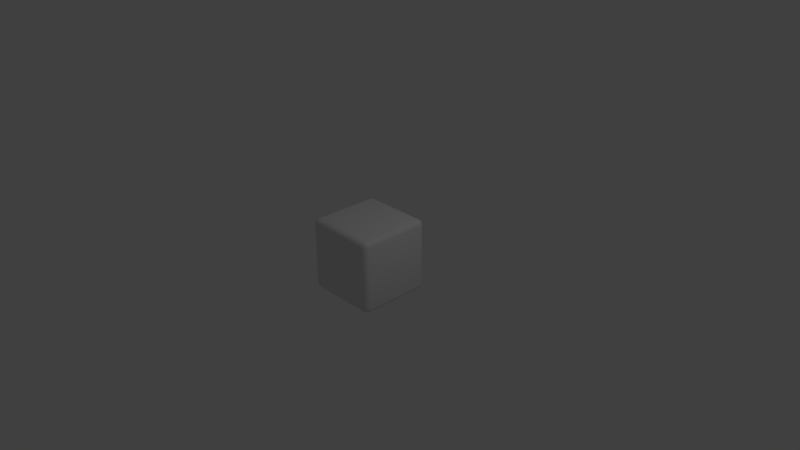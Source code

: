 # Source: cube.blend  (saved by Blender 2.79.0; exported with 4.5.12 LTS)
import bpy
from mathutils import Matrix  # noqa: F401  (used for matrix-valued properties, if any)

bpy.ops.wm.read_factory_settings(use_empty=True)
scene = bpy.context.scene
scene.name = 'Scene'

# ---- collections
col_collection_1 = bpy.data.collections.new('Collection 1'); scene.collection.children.link(col_collection_1)

# ---- materials (node trees are filled in below, after node groups)
mat_material = bpy.data.materials.new('Material')
mat_material.alpha_threshold = 0.0
mat_material.use_transparent_shadow = False
mat_material.roughness = 0.5
mat_material.line_color = (0.0, 0.0, 0.0, 1.0)

# ---- material node trees

# ---- world
world_world = bpy.data.worlds.new('World'); scene.world = world_world
world_world.color = (0.05088, 0.05088, 0.05088)
world_world.use_sun_shadow = False
world_world.sun_shadow_jitter_overblur = 0.0
world_world.cycles.sampling_method = 'MANUAL'

# ---- cameras
cam_camera = bpy.data.cameras.new('Camera')
cam_camera.clip_end = 100.0
cam_camera.lens = 35.0
cam_camera.sensor_width = 32.0
cam_camera.sensor_height = 18.0
cam_camera.ortho_scale = 7.314
cam_camera.dof.focus_distance = 0.0
cam_camera.dof.aperture_fstop = 128.0

# ---- lights
light_lamp = bpy.data.lights.new('Lamp', 'POINT')
light_lamp.transmission_factor = 0.0
light_lamp.cutoff_distance = 30.0
light_lamp.energy = 100.0
light_lamp.shadow_buffer_clip_start = 1.001
light_lamp.shadow_soft_size = 0.1
light_lamp.shadow_maximum_resolution = 0.006
light_lamp.use_absolute_resolution = True

# ---- meshes
me_cube = bpy.data.meshes.new('Cube')
me_cube.from_pydata([(0.5, 0.425, -0.425), (0.425, 0.425, -0.5), (0.425, 0.5, -0.425), (0.49, 0.425, -0.4625), (0.49, 0.4625, -0.425), (0.4802, 0.4609, -0.4609), (0.425, 0.4625, -0.49), (0.4625, 0.425, -0.49), (0.4609, 0.4609, -0.4802), (0.4625, 0.49, -0.425), (0.425, 0.49, -0.4625), (0.4609, 0.4802, -0.4609), (0.5, -0.425, -0.425), (0.425, -0.5, -0.425), (0.425, -0.425, -0.5), (0.49, -0.4625, -0.425), (0.49, -0.425, -0.4625), (0.4802, -0.4609, -0.4609), (0.425, -0.49, -0.4625), (0.4625, -0.49, -0.425), (0.4609, -0.4802, -0.4609), (0.4625, -0.425, -0.49), (0.425, -0.4625, -0.49), (0.4609, -0.4609, -0.4802), (-0.425, -0.5, -0.425), (-0.5, -0.425, -0.425), (-0.425, -0.425, -0.5), (-0.4625, -0.49, -0.425), (-0.425, -0.49, -0.4625), (-0.4609, -0.4802, -0.4609), (-0.49, -0.425, -0.4625), (-0.49, -0.4625, -0.425), (-0.4802, -0.4609, -0.4609), (-0.425, -0.4625, -0.49), (-0.4625, -0.425, -0.49), (-0.4609, -0.4609, -0.4802), (-0.425, 0.5, -0.425), (-0.425, 0.425, -0.5), (-0.5, 0.425, -0.425), (-0.425, 0.49, -0.4625), (-0.4625, 0.49, -0.425), (-0.4609, 0.4802, -0.4609), (-0.4625, 0.425, -0.49), (-0.425, 0.4625, -0.49), (-0.4609, 0.4609, -0.4802), (-0.49, 0.4625, -0.425), (-0.49, 0.425, -0.4625), (-0.4802, 0.4609, -0.4609), (0.425, 0.5, 0.425), (0.425, 0.425, 0.5), (0.5, 0.425, 0.425), (0.425, 0.49, 0.4625), (0.4625, 0.49, 0.425), (0.4609, 0.4802, 0.4609), (0.4625, 0.425, 0.49), (0.425, 0.4625, 0.49), (0.4609, 0.4609, 0.4802), (0.49, 0.4625, 0.425), (0.49, 0.425, 0.4625), (0.4802, 0.4609, 0.4609), (0.425, -0.5, 0.425), (0.5, -0.425, 0.425), (0.425, -0.425, 0.5), (0.4625, -0.49, 0.425), (0.425, -0.49, 0.4625), (0.4609, -0.4802, 0.4609), (0.49, -0.425, 0.4625), (0.49, -0.4625, 0.425), (0.4802, -0.4609, 0.4609), (0.425, -0.4625, 0.49), (0.4625, -0.425, 0.49), (0.4609, -0.4609, 0.4802), (-0.5, -0.425, 0.425), (-0.425, -0.5, 0.425), (-0.425, -0.425, 0.5), (-0.49, -0.4625, 0.425), (-0.49, -0.425, 0.4625), (-0.4802, -0.4609, 0.4609), (-0.425, -0.49, 0.4625), (-0.4625, -0.49, 0.425), (-0.4609, -0.4802, 0.4609), (-0.4625, -0.425, 0.49), (-0.425, -0.4625, 0.49), (-0.4609, -0.4609, 0.4802), (-0.5, 0.425, 0.425), (-0.425, 0.425, 0.5), (-0.425, 0.5, 0.425), (-0.49, 0.425, 0.4625), (-0.49, 0.4625, 0.425), (-0.4802, 0.4609, 0.4609), (-0.425, 0.4625, 0.49), (-0.4625, 0.425, 0.49), (-0.4609, 0.4609, 0.4802), (-0.4625, 0.49, 0.425), (-0.425, 0.49, 0.4625), (-0.4609, 0.4802, 0.4609)], [], [(2, 86, 48), (1, 26, 37), (72, 38, 25), (85, 62, 49), (60, 24, 13), (3, 4, 0), (3, 8, 5), (6, 7, 1), (6, 11, 8), (9, 10, 2), (9, 5, 11), (5, 8, 11), (15, 16, 12), (15, 20, 17), (18, 19, 13), (22, 20, 18), (21, 22, 14), (16, 23, 21), (17, 20, 23), (27, 28, 24), (27, 32, 29), (30, 31, 25), (30, 35, 32), (33, 34, 26), (33, 29, 35), (29, 32, 35), (39, 40, 36), (39, 44, 41), (42, 43, 37), (42, 47, 44), (45, 46, 38), (45, 41, 47), (41, 44, 47), (51, 52, 48), (55, 53, 51), (54, 55, 49), (54, 59, 56), (57, 58, 50), (57, 53, 59), (53, 56, 59), (63, 64, 60), (63, 68, 65), (66, 67, 61), (70, 68, 66), (69, 70, 62), (64, 71, 69), (65, 68, 71), (75, 76, 72), (75, 80, 77), (78, 79, 73), (82, 80, 78), (81, 82, 74), (81, 77, 83), (77, 80, 83), (87, 88, 84), (91, 89, 87), (90, 91, 85), (90, 95, 92), (93, 94, 86), (93, 89, 95), (89, 92, 95), (12, 3, 0), (16, 7, 3), (21, 1, 7), (37, 6, 1), (43, 10, 6), (39, 2, 10), (48, 9, 2), (52, 4, 9), (57, 0, 4), (24, 18, 13), (28, 22, 18), (33, 14, 22), (61, 15, 12), (67, 19, 15), (63, 13, 19), (38, 30, 25), (46, 34, 30), (42, 26, 34), (73, 27, 24), (79, 31, 27), (75, 25, 31), (84, 45, 38), (88, 40, 45), (93, 36, 40), (62, 54, 49), (70, 58, 54), (66, 50, 58), (86, 51, 48), (94, 55, 51), (90, 49, 55), (74, 69, 62), (82, 64, 69), (64, 73, 60), (85, 81, 74), (91, 76, 81), (87, 72, 76), (50, 12, 0), (2, 36, 86), (1, 14, 26), (72, 84, 38), (85, 74, 62), (60, 73, 24), (3, 5, 4), (3, 7, 8), (6, 8, 7), (6, 10, 11), (9, 11, 10), (9, 4, 5), (15, 17, 16), (15, 19, 20), (18, 20, 19), (22, 23, 20), (21, 23, 22), (16, 17, 23), (27, 29, 28), (27, 31, 32), (30, 32, 31), (30, 34, 35), (33, 35, 34), (33, 28, 29), (39, 41, 40), (39, 43, 44), (42, 44, 43), (42, 46, 47), (45, 47, 46), (45, 40, 41), (51, 53, 52), (55, 56, 53), (54, 56, 55), (54, 58, 59), (57, 59, 58), (57, 52, 53), (63, 65, 64), (63, 67, 68), (66, 68, 67), (70, 71, 68), (69, 71, 70), (64, 65, 71), (75, 77, 76), (75, 79, 80), (78, 80, 79), (82, 83, 80), (81, 83, 82), (81, 76, 77), (87, 89, 88), (91, 92, 89), (90, 92, 91), (90, 94, 95), (93, 95, 94), (93, 88, 89), (12, 16, 3), (16, 21, 7), (21, 14, 1), (37, 43, 6), (43, 39, 10), (39, 36, 2), (48, 52, 9), (52, 57, 4), (57, 50, 0), (24, 28, 18), (28, 33, 22), (33, 26, 14), (61, 67, 15), (67, 63, 19), (63, 60, 13), (38, 46, 30), (46, 42, 34), (42, 37, 26), (73, 79, 27), (79, 75, 31), (75, 72, 25), (84, 88, 45), (88, 93, 40), (93, 86, 36), (62, 70, 54), (70, 66, 58), (66, 61, 50), (86, 94, 51), (94, 90, 55), (90, 85, 49), (74, 82, 69), (82, 78, 64), (64, 78, 73), (85, 91, 81), (91, 87, 76), (87, 84, 72), (50, 61, 12)])
me_cube.polygons.foreach_set('use_smooth', [True] * 188)
_uv = me_cube.uv_layers.new(name='UVMap')
_uv.uv.foreach_set('vector', [0.925, 0.075, 0.075, 0.925, 0.075, 0.075, 0.075, 0.075, 0.925, 0.925, 0.075, 0.925, 0.925, 0.075, 0.075, 0.925, 0.075, 0.075, 0.925, 0.075, 0.075, 0.925, 0.075, 0.075, 0.925, 0.075, 0.075, 0.925, 0.075, 0.075, 0.03755, 0.075, 0.075, 0.03755, 0.075, 0.075, 0.03755, 0.075, 0.0, 0.03913, 0.03913, 0.03913, 0.03755, 0.075, 0.075, 0.03755, 0.075, 0.075, 0.03755, 0.075, 0.0, 0.03913, 0.03913, 0.03913, 0.925, 0.03755, 0.9625, 0.075, 0.925, 0.075, 0.925, 0.03755, 0.9609, 0.0, 0.9609, 0.03913, 0.03913, 0.03913, 0.0, 0.03913, 0.03913, 0.0, 0.075, 0.9625, 0.03755, 0.925, 0.075, 0.925, 0.075, 0.9625, 0.03913, 1.0, 0.03913, 0.9609, 0.03755, 0.075, 0.075, 0.03755, 0.075, 0.075, 0.0, 0.075, 0.03913, 0.03913, 0.03755, 0.075, 0.925, 0.03755, 0.9625, 0.075, 0.925, 0.075, 0.925, 0.0, 0.9609, 0.03913, 0.925, 0.03755, 0.03913, 0.9609, 0.03913, 1.0, 0.0, 0.9609, 0.075, 0.9625, 0.03755, 0.925, 0.075, 0.925, 0.075, 0.9625, 0.03913, 1.0, 0.03913, 0.9609, 0.03755, 0.075, 0.075, 0.03755, 0.075, 0.075, 0.03755, 0.075, 0.0, 0.03913, 0.03913, 0.03913, 0.9625, 0.925, 0.925, 0.9625, 0.925, 0.925, 0.9625, 0.925, 1.0, 0.9609, 0.9609, 0.9609, 0.03913, 0.9609, 0.03913, 1.0, 0.0, 0.9609, 0.9625, 0.925, 0.925, 0.9625, 0.925, 0.925, 0.9625, 0.925, 1.0, 0.9609, 0.9609, 0.9609, 0.075, 0.9625, 0.03755, 0.925, 0.075, 0.925, 0.075, 0.9625, 0.03913, 1.0, 0.03913, 0.9609, 0.075, 0.9625, 0.03755, 0.925, 0.075, 0.925, 0.075, 0.9625, 0.03913, 1.0, 0.03913, 0.9609, 0.9609, 0.9609, 1.0, 0.9609, 0.9609, 1.0, 0.03755, 0.075, 0.075, 0.03755, 0.075, 0.075, 0.0, 0.075, 0.03913, 0.03913, 0.03755, 0.075, 0.03755, 0.075, 0.075, 0.03755, 0.075, 0.075, 0.03755, 0.075, 0.0, 0.03913, 0.03913, 0.03913, 0.925, 0.03755, 0.9625, 0.075, 0.925, 0.075, 0.925, 0.03755, 0.9609, 0.0, 0.9609, 0.03913, 0.03913, 0.03913, 0.0, 0.03913, 0.03913, 0.0, 0.925, 0.03755, 0.9625, 0.075, 0.925, 0.075, 0.925, 0.03755, 0.9609, 0.0, 0.9609, 0.03913, 0.9625, 0.925, 0.925, 0.9625, 0.925, 0.925, 1.0, 0.925, 0.9609, 0.9609, 0.9625, 0.925, 0.075, 0.9625, 0.03755, 0.925, 0.075, 0.925, 0.075, 1.0, 0.03913, 0.9609, 0.075, 0.9625, 0.9609, 0.03913, 0.9609, 0.0, 1.0, 0.03913, 0.925, 0.03755, 0.9625, 0.075, 0.925, 0.075, 0.925, 0.03755, 0.9609, 0.0, 0.9609, 0.03913, 0.9625, 0.925, 0.925, 0.9625, 0.925, 0.925, 1.0, 0.925, 0.9609, 0.9609, 0.9625, 0.925, 0.9625, 0.925, 0.925, 0.9625, 0.925, 0.925, 0.9625, 0.925, 1.0, 0.9609, 0.9609, 0.9609, 0.9609, 0.03913, 0.9609, 0.0, 1.0, 0.03913, 0.9625, 0.925, 0.925, 0.9625, 0.925, 0.925, 1.0, 0.925, 0.9609, 0.9609, 0.9625, 0.925, 0.925, 0.03755, 0.9625, 0.075, 0.925, 0.075, 0.925, 0.03755, 0.9609, 0.0, 0.9609, 0.03913, 0.075, 0.9625, 0.03755, 0.925, 0.075, 0.925, 0.075, 0.9625, 0.03913, 1.0, 0.03913, 0.9609, 0.9609, 0.9609, 1.0, 0.9609, 0.9609, 1.0, 0.075, 0.925, 0.03755, 0.075, 0.075, 0.075, 0.03755, 0.925, 0.0, 0.075, 0.03755, 0.075, 0.925, 0.03755, 0.075, 0.075, 0.075, 0.03755, 0.075, 0.925, 0.03755, 0.075, 0.075, 0.075, 0.03755, 0.925, 0.0, 0.075, 0.03755, 0.075, 0.9625, 0.925, 0.925, 0.075, 0.9625, 0.075, 0.075, 0.075, 0.925, 0.03755, 0.925, 0.075, 0.075, 0.03755, 0.925, 0.0, 0.925, 0.03755, 0.925, 0.03755, 0.075, 0.075, 0.075, 0.03755, 0.075, 0.925, 0.03755, 0.075, 0.075, 0.075, 0.03755, 0.925, 0.0, 0.075, 0.03755, 0.075, 0.9625, 0.925, 0.925, 0.075, 0.9625, 0.075, 0.925, 0.925, 0.075, 0.9625, 0.075, 0.925, 0.925, 0.9625, 0.075, 1.0, 0.075, 0.9625, 0.925, 0.03755, 0.075, 0.075, 0.075, 0.03755, 0.075, 0.925, 0.03755, 0.075, 0.075, 0.075, 0.03755, 0.925, 0.0, 0.075, 0.03755, 0.075, 0.075, 0.9625, 0.925, 0.925, 0.925, 0.9625, 0.925, 0.925, 0.075, 0.9625, 0.075, 0.925, 0.925, 0.9625, 0.075, 1.0, 0.075, 0.9625, 0.925, 0.03755, 0.075, 0.075, 0.075, 0.03755, 0.925, 0.925, 0.075, 0.9625, 0.075, 0.925, 0.925, 0.9625, 0.075, 1.0, 0.075, 0.9625, 0.075, 0.9625, 0.925, 0.925, 0.925, 0.9625, 0.075, 0.925, 0.03755, 0.075, 0.075, 0.075, 0.03755, 0.925, 0.0, 0.075, 0.03755, 0.075, 0.9625, 0.925, 0.925, 0.075, 0.9625, 0.075, 0.075, 0.925, 0.03755, 0.075, 0.075, 0.075, 0.03755, 0.925, 0.0, 0.075, 0.03755, 0.075, 0.925, 0.03755, 0.075, 0.075, 0.075, 0.03755, 0.925, 0.925, 0.075, 0.9625, 0.075, 0.925, 0.925, 0.9625, 0.075, 1.0, 0.075, 0.9625, 0.9625, 0.075, 0.925, 0.925, 0.925, 0.075, 0.925, 0.075, 0.9625, 0.925, 0.925, 0.925, 0.9625, 0.075, 1.0, 0.925, 0.9625, 0.925, 0.9625, 0.925, 0.925, 0.075, 0.9625, 0.075, 0.925, 0.075, 0.075, 0.925, 0.075, 0.075, 0.925, 0.075, 0.925, 0.925, 0.075, 0.925, 0.075, 0.075, 0.925, 0.075, 0.925, 0.925, 0.925, 0.075, 0.925, 0.925, 0.075, 0.925, 0.925, 0.075, 0.925, 0.925, 0.075, 0.925, 0.925, 0.075, 0.925, 0.925, 0.075, 0.925, 0.03755, 0.075, 0.03913, 0.03913, 0.075, 0.03755, 0.03755, 0.075, 0.0, 0.075, 0.0, 0.03913, 0.03755, 0.075, 0.03913, 0.03913, 0.075, 0.03755, 0.03755, 0.075, 0.0, 0.075, 0.0, 0.03913, 0.925, 0.03755, 0.9609, 0.03913, 0.9625, 0.075, 0.925, 0.03755, 0.925, 0.0, 0.9609, 0.0, 0.075, 0.9625, 0.03913, 0.9609, 0.03755, 0.925, 0.075, 0.9625, 0.075, 1.0, 0.03913, 1.0, 0.03755, 0.075, 0.03913, 0.03913, 0.075, 0.03755, 0.0, 0.075, 0.0, 0.03913, 0.03913, 0.03913, 0.925, 0.03755, 0.9609, 0.03913, 0.9625, 0.075, 0.925, 0.0, 0.9609, 0.0, 0.9609, 0.03913, 0.075, 0.9625, 0.03913, 0.9609, 0.03755, 0.925, 0.075, 0.9625, 0.075, 1.0, 0.03913, 1.0, 0.03755, 0.075, 0.03913, 0.03913, 0.075, 0.03755, 0.03755, 0.075, 0.0, 0.075, 0.0, 0.03913, 0.9625, 0.925, 0.9609, 0.9609, 0.925, 0.9625, 0.9625, 0.925, 1.0, 0.925, 1.0, 0.9609, 0.9625, 0.925, 0.9609, 0.9609, 0.925, 0.9625, 0.9625, 0.925, 1.0, 0.925, 1.0, 0.9609, 0.075, 0.9625, 0.03913, 0.9609, 0.03755, 0.925, 0.075, 0.9625, 0.075, 1.0, 0.03913, 1.0, 0.075, 0.9625, 0.03913, 0.9609, 0.03755, 0.925, 0.075, 0.9625, 0.075, 1.0, 0.03913, 1.0, 0.03755, 0.075, 0.03913, 0.03913, 0.075, 0.03755, 0.0, 0.075, 0.0, 0.03913, 0.03913, 0.03913, 0.03755, 0.075, 0.03913, 0.03913, 0.075, 0.03755, 0.03755, 0.075, 0.0, 0.075, 0.0, 0.03913, 0.925, 0.03755, 0.9609, 0.03913, 0.9625, 0.075, 0.925, 0.03755, 0.925, 0.0, 0.9609, 0.0, 0.925, 0.03755, 0.9609, 0.03913, 0.9625, 0.075, 0.925, 0.03755, 0.925, 0.0, 0.9609, 0.0, 0.9625, 0.925, 0.9609, 0.9609, 0.925, 0.9625, 1.0, 0.925, 1.0, 0.9609, 0.9609, 0.9609, 0.075, 0.9625, 0.03913, 0.9609, 0.03755, 0.925, 0.075, 1.0, 0.03913, 1.0, 0.03913, 0.9609, 0.925, 0.03755, 0.9609, 0.03913, 0.9625, 0.075, 0.925, 0.03755, 0.925, 0.0, 0.9609, 0.0, 0.9625, 0.925, 0.9609, 0.9609, 0.925, 0.9625, 1.0, 0.925, 1.0, 0.9609, 0.9609, 0.9609, 0.9625, 0.925, 0.9609, 0.9609, 0.925, 0.9625, 0.9625, 0.925, 1.0, 0.925, 1.0, 0.9609, 0.9625, 0.925, 0.9609, 0.9609, 0.925, 0.9625, 1.0, 0.925, 1.0, 0.9609, 0.9609, 0.9609, 0.925, 0.03755, 0.9609, 0.03913, 0.9625, 0.075, 0.925, 0.03755, 0.925, 0.0, 0.9609, 0.0, 0.075, 0.9625, 0.03913, 0.9609, 0.03755, 0.925, 0.075, 0.9625, 0.075, 1.0, 0.03913, 1.0, 0.075, 0.925, 0.03755, 0.925, 0.03755, 0.075, 0.03755, 0.925, 0.0, 0.925, 0.0, 0.075, 0.925, 0.03755, 0.925, 0.075, 0.075, 0.075, 0.075, 0.925, 0.03755, 0.925, 0.03755, 0.075, 0.03755, 0.925, 0.0, 0.925, 0.0, 0.075, 0.9625, 0.925, 0.925, 0.925, 0.925, 0.075, 0.075, 0.075, 0.075, 0.03755, 0.925, 0.03755, 0.075, 0.03755, 0.075, 0.0, 0.925, 0.0, 0.925, 0.03755, 0.925, 0.075, 0.075, 0.075, 0.075, 0.925, 0.03755, 0.925, 0.03755, 0.075, 0.03755, 0.925, 0.0, 0.925, 0.0, 0.075, 0.9625, 0.925, 0.925, 0.925, 0.925, 0.075, 0.925, 0.925, 0.925, 0.9625, 0.075, 0.9625, 0.925, 0.9625, 0.925, 1.0, 0.075, 1.0, 0.925, 0.03755, 0.925, 0.075, 0.075, 0.075, 0.075, 0.925, 0.03755, 0.925, 0.03755, 0.075, 0.03755, 0.925, 0.0, 0.925, 0.0, 0.075, 0.075, 0.9625, 0.075, 0.925, 0.925, 0.925, 0.925, 0.925, 0.925, 0.9625, 0.075, 0.9625, 0.925, 0.9625, 0.925, 1.0, 0.075, 1.0, 0.925, 0.03755, 0.925, 0.075, 0.075, 0.075, 0.925, 0.925, 0.925, 0.9625, 0.075, 0.9625, 0.925, 0.9625, 0.925, 1.0, 0.075, 1.0, 0.075, 0.9625, 0.075, 0.925, 0.925, 0.925, 0.075, 0.925, 0.03755, 0.925, 0.03755, 0.075, 0.03755, 0.925, 0.0, 0.925, 0.0, 0.075, 0.9625, 0.925, 0.925, 0.925, 0.925, 0.075, 0.075, 0.925, 0.03755, 0.925, 0.03755, 0.075, 0.03755, 0.925, 0.0, 0.925, 0.0, 0.075, 0.925, 0.03755, 0.925, 0.075, 0.075, 0.075, 0.925, 0.925, 0.925, 0.9625, 0.075, 0.9625, 0.925, 0.9625, 0.925, 1.0, 0.075, 1.0, 0.9625, 0.075, 0.9625, 0.925, 0.925, 0.925, 0.925, 0.075, 0.9625, 0.075, 0.9625, 0.925, 0.9625, 0.075, 1.0, 0.075, 1.0, 0.925, 0.9625, 0.925, 0.925, 0.925, 0.925, 0.075, 0.925, 0.075, 0.925, 0.925, 0.075, 0.925])
me_cube.materials.append(mat_material)
me_cube.use_remesh_preserve_volume = False
me_cube.use_remesh_preserve_attributes = False
me_cube.use_mirror_vertex_groups = False
me_cube.update()

# ---- objects
ob_cube = bpy.data.objects.new('Cube', me_cube)
ob_lamp = bpy.data.objects.new('Lamp', light_lamp)
ob_camera = bpy.data.objects.new('Camera', cam_camera)

# ---- transforms, parenting, visibility, modifiers, constraints
ob_cube.location = (0.0, 0.0, 0.0)
ob_cube.lock_rotations_4d = False
ob_cube.empty_display_type = 'ARROWS'
ob_cube.lineart.crease_threshold = 0.0
ob_lamp.location = (4.076, 1.005, 5.904)
ob_lamp.rotation_euler = (0.6503, 0.05522, 1.866)
ob_lamp.lock_rotations_4d = False
ob_lamp.empty_display_type = 'ARROWS'
ob_lamp.color = (0.0, 0.0, 0.0, 0.0)
ob_lamp.lineart.crease_threshold = 0.0
ob_camera.location = (7.481, -6.508, 5.344)
ob_camera.rotation_euler = (1.109, 0.0, 0.8149)
ob_camera.lock_rotations_4d = False
ob_camera.empty_display_type = 'ARROWS'
ob_camera.color = (0.0, 0.0, 0.0, 0.0)
ob_camera.display_type = 'WIRE'
ob_camera.lineart.crease_threshold = 0.0

# ---- collection membership
col_collection_1.objects.link(ob_cube)
col_collection_1.objects.link(ob_lamp)
col_collection_1.objects.link(ob_camera)

# ---- scene / render settings (as saved in the file)
scene.camera = ob_camera
scene.frame_start = 1; scene.frame_end = 250; scene.frame_set(1)
scene.render.engine = 'BLENDER_EEVEE_NEXT'
scene.render.resolution_percentage = 50
scene.render.dither_intensity = 0.0
scene.cycles.use_denoising = False
scene.cycles.samples = 128
scene.cycles.sampling_pattern = 'TABULATED_SOBOL'
scene.cycles.use_adaptive_sampling = False
scene.cycles.use_light_tree = False
scene.cycles.blur_glossy = 0.0
scene.cycles.sample_clamp_indirect = 0.0
scene.view_settings.view_transform = 'Standard'
bpy.context.view_layer.update()
